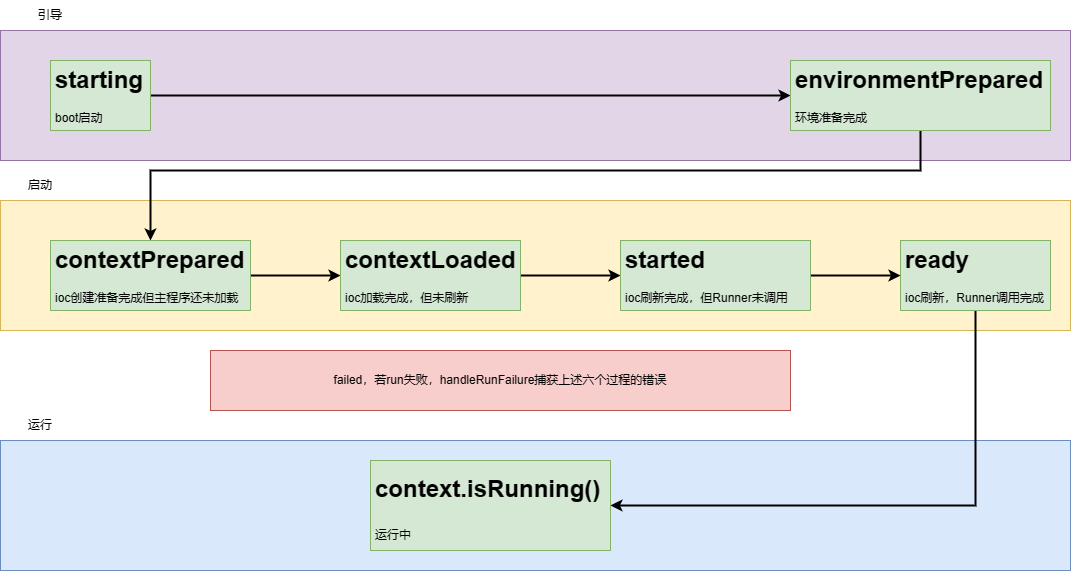

The diagram above was exported from draw.io. Its source (the exported page's mxGraphModel, read from the mxfile embedded in the PNG):
<mxGraphModel dx="1386" dy="759" grid="1" gridSize="10" guides="1" tooltips="1" connect="1" arrows="1" fold="1" page="1" pageScale="1" pageWidth="827" pageHeight="1169" math="0" shadow="0">
  <root>
    <mxCell id="0" />
    <mxCell id="1" parent="0" />
    <mxCell id="CAAoMTiQCkYOjnpp_0_J-20" value="" style="rounded=0;whiteSpace=wrap;html=1;fillColor=#e1d5e7;strokeColor=#9673a6;" vertex="1" parent="1">
      <mxGeometry x="30" y="120" width="1070" height="130" as="geometry" />
    </mxCell>
    <mxCell id="CAAoMTiQCkYOjnpp_0_J-18" value="" style="rounded=0;whiteSpace=wrap;html=1;fillColor=#fff2cc;strokeColor=#d6b656;" vertex="1" parent="1">
      <mxGeometry x="30" y="290" width="1070" height="130" as="geometry" />
    </mxCell>
    <mxCell id="CAAoMTiQCkYOjnpp_0_J-16" value="" style="rounded=0;whiteSpace=wrap;html=1;fillColor=#dae8fc;strokeColor=#6c8ebf;" vertex="1" parent="1">
      <mxGeometry x="30" y="530" width="1070" height="130" as="geometry" />
    </mxCell>
    <mxCell id="CAAoMTiQCkYOjnpp_0_J-10" style="edgeStyle=orthogonalEdgeStyle;rounded=0;orthogonalLoop=1;jettySize=auto;html=1;entryX=0;entryY=0.5;entryDx=0;entryDy=0;strokeColor=default;strokeWidth=2;" edge="1" parent="1" source="CAAoMTiQCkYOjnpp_0_J-1" target="CAAoMTiQCkYOjnpp_0_J-2">
      <mxGeometry relative="1" as="geometry" />
    </mxCell>
    <mxCell id="CAAoMTiQCkYOjnpp_0_J-1" value="&lt;h1&gt;starting&lt;/h1&gt;&lt;p&gt;boot启动&lt;/p&gt;" style="text;html=1;strokeColor=#82b366;fillColor=#d5e8d4;spacing=5;spacingTop=-20;whiteSpace=wrap;overflow=hidden;rounded=0;" vertex="1" parent="1">
      <mxGeometry x="80" y="150" width="100" height="70" as="geometry" />
    </mxCell>
    <mxCell id="CAAoMTiQCkYOjnpp_0_J-11" style="edgeStyle=orthogonalEdgeStyle;rounded=0;orthogonalLoop=1;jettySize=auto;html=1;strokeWidth=2;" edge="1" parent="1" source="CAAoMTiQCkYOjnpp_0_J-2" target="CAAoMTiQCkYOjnpp_0_J-4">
      <mxGeometry relative="1" as="geometry">
        <Array as="points">
          <mxPoint x="950" y="260" />
          <mxPoint x="180" y="260" />
        </Array>
      </mxGeometry>
    </mxCell>
    <mxCell id="CAAoMTiQCkYOjnpp_0_J-2" value="&lt;h1&gt;environmentPrepared&lt;br&gt;&lt;/h1&gt;&lt;div&gt;环境准备完成&lt;/div&gt;" style="text;html=1;strokeColor=#82b366;fillColor=#d5e8d4;spacing=5;spacingTop=-20;whiteSpace=wrap;overflow=hidden;rounded=0;" vertex="1" parent="1">
      <mxGeometry x="820" y="150" width="260" height="70" as="geometry" />
    </mxCell>
    <mxCell id="CAAoMTiQCkYOjnpp_0_J-23" style="edgeStyle=orthogonalEdgeStyle;rounded=0;orthogonalLoop=1;jettySize=auto;html=1;entryX=1;entryY=0.5;entryDx=0;entryDy=0;exitX=0.5;exitY=1;exitDx=0;exitDy=0;strokeWidth=2;" edge="1" parent="1" source="CAAoMTiQCkYOjnpp_0_J-3" target="CAAoMTiQCkYOjnpp_0_J-22">
      <mxGeometry relative="1" as="geometry" />
    </mxCell>
    <mxCell id="CAAoMTiQCkYOjnpp_0_J-3" value="&lt;h1&gt;ready&lt;br&gt;&lt;/h1&gt;&lt;div&gt;ioc刷新，Runner调用完成&lt;/div&gt;" style="text;html=1;strokeColor=#82b366;fillColor=#d5e8d4;spacing=5;spacingTop=-20;whiteSpace=wrap;overflow=hidden;rounded=0;" vertex="1" parent="1">
      <mxGeometry x="930" y="330" width="150" height="70" as="geometry" />
    </mxCell>
    <mxCell id="CAAoMTiQCkYOjnpp_0_J-12" style="edgeStyle=orthogonalEdgeStyle;rounded=0;orthogonalLoop=1;jettySize=auto;html=1;entryX=0;entryY=0.5;entryDx=0;entryDy=0;strokeWidth=2;" edge="1" parent="1" source="CAAoMTiQCkYOjnpp_0_J-4" target="CAAoMTiQCkYOjnpp_0_J-8">
      <mxGeometry relative="1" as="geometry" />
    </mxCell>
    <mxCell id="CAAoMTiQCkYOjnpp_0_J-4" value="&lt;h1&gt;contextPrepared&lt;br&gt;&lt;/h1&gt;&lt;div&gt;ioc创建准备完成但主程序还未加载&lt;br&gt;&lt;/div&gt;" style="text;html=1;strokeColor=#82b366;fillColor=#d5e8d4;spacing=5;spacingTop=-20;whiteSpace=wrap;overflow=hidden;rounded=0;" vertex="1" parent="1">
      <mxGeometry x="80" y="330" width="200" height="70" as="geometry" />
    </mxCell>
    <mxCell id="CAAoMTiQCkYOjnpp_0_J-13" style="edgeStyle=orthogonalEdgeStyle;rounded=0;orthogonalLoop=1;jettySize=auto;html=1;strokeWidth=2;" edge="1" parent="1" source="CAAoMTiQCkYOjnpp_0_J-8" target="CAAoMTiQCkYOjnpp_0_J-9">
      <mxGeometry relative="1" as="geometry" />
    </mxCell>
    <mxCell id="CAAoMTiQCkYOjnpp_0_J-8" value="&lt;h1&gt;contextLoaded&lt;br&gt;&lt;/h1&gt;&lt;div&gt;ioc加载完成，但未刷新&lt;/div&gt;" style="text;html=1;strokeColor=#82b366;fillColor=#d5e8d4;spacing=5;spacingTop=-20;whiteSpace=wrap;overflow=hidden;rounded=0;" vertex="1" parent="1">
      <mxGeometry x="370" y="330" width="180" height="70" as="geometry" />
    </mxCell>
    <mxCell id="CAAoMTiQCkYOjnpp_0_J-14" style="edgeStyle=orthogonalEdgeStyle;rounded=0;orthogonalLoop=1;jettySize=auto;html=1;entryX=0;entryY=0.5;entryDx=0;entryDy=0;strokeWidth=2;" edge="1" parent="1" source="CAAoMTiQCkYOjnpp_0_J-9" target="CAAoMTiQCkYOjnpp_0_J-3">
      <mxGeometry relative="1" as="geometry" />
    </mxCell>
    <mxCell id="CAAoMTiQCkYOjnpp_0_J-9" value="&lt;h1&gt;started&lt;br&gt;&lt;/h1&gt;&lt;div&gt;ioc刷新完成，但Runner未调用&lt;/div&gt;" style="text;html=1;strokeColor=#82b366;fillColor=#d5e8d4;spacing=5;spacingTop=-20;whiteSpace=wrap;overflow=hidden;rounded=0;" vertex="1" parent="1">
      <mxGeometry x="650" y="330" width="190" height="70" as="geometry" />
    </mxCell>
    <mxCell id="CAAoMTiQCkYOjnpp_0_J-15" value="failed，若run失败，handleRunFailure捕获上述六个过程的错误" style="rounded=0;whiteSpace=wrap;html=1;fillColor=#f8cecc;strokeColor=#b85450;" vertex="1" parent="1">
      <mxGeometry x="240" y="440" width="580" height="60" as="geometry" />
    </mxCell>
    <mxCell id="CAAoMTiQCkYOjnpp_0_J-17" value="引导" style="text;html=1;strokeColor=none;fillColor=none;align=center;verticalAlign=middle;whiteSpace=wrap;rounded=0;" vertex="1" parent="1">
      <mxGeometry x="50" y="90" width="60" height="30" as="geometry" />
    </mxCell>
    <mxCell id="CAAoMTiQCkYOjnpp_0_J-19" value="启动" style="text;html=1;strokeColor=none;fillColor=none;align=center;verticalAlign=middle;whiteSpace=wrap;rounded=0;" vertex="1" parent="1">
      <mxGeometry x="40" y="260" width="60" height="30" as="geometry" />
    </mxCell>
    <mxCell id="CAAoMTiQCkYOjnpp_0_J-22" value="&lt;h1&gt;&lt;pre style=&quot;border-color: var(--border-color);&quot;&gt;&lt;font style=&quot;border-color: var(--border-color);&quot; face=&quot;Helvetica&quot;&gt;context.isRunning()&lt;/font&gt;&lt;/pre&gt;&lt;/h1&gt;&lt;div&gt;运行中&lt;/div&gt;" style="text;html=1;strokeColor=#82b366;fillColor=#d5e8d4;spacing=5;spacingTop=-20;whiteSpace=wrap;overflow=hidden;rounded=0;" vertex="1" parent="1">
      <mxGeometry x="400" y="550" width="240" height="90" as="geometry" />
    </mxCell>
    <mxCell id="CAAoMTiQCkYOjnpp_0_J-24" value="运行" style="text;html=1;strokeColor=none;fillColor=none;align=center;verticalAlign=middle;whiteSpace=wrap;rounded=0;" vertex="1" parent="1">
      <mxGeometry x="40" y="500" width="60" height="30" as="geometry" />
    </mxCell>
  </root>
</mxGraphModel>